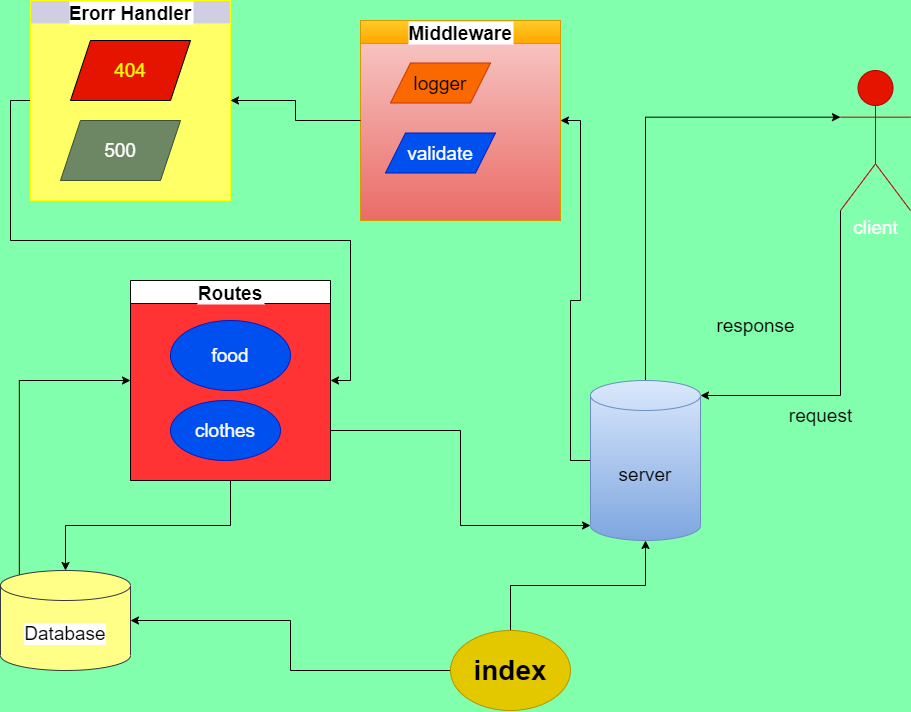

The diagram above was exported from draw.io. Its source (the exported page's mxGraphModel, read from the mxfile embedded in the PNG):
<mxGraphModel dx="2580" dy="2012" grid="1" gridSize="10" guides="1" tooltips="1" connect="1" arrows="1" fold="1" page="1" pageScale="1" pageWidth="850" pageHeight="1100" background="#82FFAC" math="0" shadow="0">
  <root>
    <mxCell id="0" />
    <mxCell id="1" parent="0" />
    <mxCell id="j5hUqpoRyekY-xoRBIKs-56" style="edgeStyle=orthogonalEdgeStyle;rounded=0;orthogonalLoop=1;jettySize=auto;html=1;exitX=0.5;exitY=0;exitDx=0;exitDy=0;labelBackgroundColor=default;fontSize=19;fontColor=default;strokeColor=default;" parent="1" source="j5hUqpoRyekY-xoRBIKs-1" target="j5hUqpoRyekY-xoRBIKs-16" edge="1">
      <mxGeometry relative="1" as="geometry" />
    </mxCell>
    <mxCell id="j5hUqpoRyekY-xoRBIKs-88" style="edgeStyle=orthogonalEdgeStyle;rounded=0;orthogonalLoop=1;jettySize=auto;html=1;entryX=1;entryY=0.5;entryDx=0;entryDy=0;entryPerimeter=0;labelBackgroundColor=default;fontSize=19;fontColor=default;strokeColor=default;fillColor=default;" parent="1" source="j5hUqpoRyekY-xoRBIKs-1" target="j5hUqpoRyekY-xoRBIKs-85" edge="1">
      <mxGeometry relative="1" as="geometry" />
    </mxCell>
    <mxCell id="j5hUqpoRyekY-xoRBIKs-1" value="&lt;b&gt;&lt;font style=&quot;font-size: 28px&quot;&gt;index&lt;/font&gt;&lt;/b&gt;" style="ellipse;whiteSpace=wrap;html=1;fillColor=#e3c800;strokeColor=#B09500;fontColor=#000000;" parent="1" vertex="1">
      <mxGeometry x="360" y="280" width="120" height="80" as="geometry" />
    </mxCell>
    <mxCell id="j5hUqpoRyekY-xoRBIKs-59" style="edgeStyle=orthogonalEdgeStyle;rounded=0;orthogonalLoop=1;jettySize=auto;html=1;exitX=0.5;exitY=0;exitDx=0;exitDy=0;exitPerimeter=0;entryX=0;entryY=0.3333333333333333;entryDx=0;entryDy=0;entryPerimeter=0;labelBackgroundColor=default;fontSize=19;fontColor=default;strokeColor=default;" parent="1" source="j5hUqpoRyekY-xoRBIKs-16" target="j5hUqpoRyekY-xoRBIKs-57" edge="1">
      <mxGeometry relative="1" as="geometry" />
    </mxCell>
    <mxCell id="j5hUqpoRyekY-xoRBIKs-70" style="edgeStyle=orthogonalEdgeStyle;rounded=0;orthogonalLoop=1;jettySize=auto;html=1;entryX=1;entryY=0.5;entryDx=0;entryDy=0;labelBackgroundColor=default;fontSize=19;fontColor=default;strokeColor=default;fillColor=default;" parent="1" source="j5hUqpoRyekY-xoRBIKs-16" target="j5hUqpoRyekY-xoRBIKs-69" edge="1">
      <mxGeometry relative="1" as="geometry" />
    </mxCell>
    <mxCell id="j5hUqpoRyekY-xoRBIKs-16" value="&lt;font style=&quot;font-size: 19px&quot;&gt;server&lt;/font&gt;" style="shape=cylinder3;whiteSpace=wrap;html=1;boundedLbl=1;backgroundOutline=1;size=15;fontSize=22;strokeColor=#6c8ebf;fillColor=#dae8fc;gradientColor=#7ea6e0;" parent="1" vertex="1">
      <mxGeometry x="500" y="30" width="110" height="160" as="geometry" />
    </mxCell>
    <mxCell id="j5hUqpoRyekY-xoRBIKs-58" style="edgeStyle=orthogonalEdgeStyle;rounded=0;orthogonalLoop=1;jettySize=auto;html=1;exitX=0;exitY=1;exitDx=0;exitDy=0;exitPerimeter=0;entryX=1;entryY=0;entryDx=0;entryDy=15;entryPerimeter=0;labelBackgroundColor=default;fontSize=19;fontColor=default;strokeColor=default;" parent="1" source="j5hUqpoRyekY-xoRBIKs-57" target="j5hUqpoRyekY-xoRBIKs-16" edge="1">
      <mxGeometry relative="1" as="geometry" />
    </mxCell>
    <mxCell id="j5hUqpoRyekY-xoRBIKs-57" value="client" style="shape=umlActor;verticalLabelPosition=bottom;verticalAlign=top;html=1;outlineConnect=0;fontSize=19;fontColor=#ffffff;strokeColor=#B20000;fillColor=#e51400;" parent="1" vertex="1">
      <mxGeometry x="750" y="-280" width="70" height="140" as="geometry" />
    </mxCell>
    <mxCell id="j5hUqpoRyekY-xoRBIKs-60" value="request" style="text;html=1;align=center;verticalAlign=middle;resizable=0;points=[];autosize=1;strokeColor=none;fillColor=none;fontSize=19;fontColor=default;" parent="1" vertex="1">
      <mxGeometry x="690" y="50" width="80" height="30" as="geometry" />
    </mxCell>
    <mxCell id="j5hUqpoRyekY-xoRBIKs-61" value="response" style="text;html=1;align=center;verticalAlign=middle;resizable=0;points=[];autosize=1;strokeColor=none;fillColor=none;fontSize=19;fontColor=default;" parent="1" vertex="1">
      <mxGeometry x="620" y="-40" width="90" height="30" as="geometry" />
    </mxCell>
    <mxCell id="j5hUqpoRyekY-xoRBIKs-72" value="" style="group;fillColor=#f8cecc;strokeColor=#b85450;gradientColor=#ea6b66;" parent="1" vertex="1" connectable="0">
      <mxGeometry x="270" y="-330" width="200" height="200" as="geometry" />
    </mxCell>
    <mxCell id="j5hUqpoRyekY-xoRBIKs-69" value="Middleware" style="swimlane;labelBackgroundColor=default;fontSize=19;strokeColor=#d79b00;fillColor=#ffcd28;gradientColor=#ffa500;" parent="j5hUqpoRyekY-xoRBIKs-72" vertex="1">
      <mxGeometry width="200" height="200" as="geometry" />
    </mxCell>
    <mxCell id="j5hUqpoRyekY-xoRBIKs-32" value="validate" style="shape=parallelogram;perimeter=parallelogramPerimeter;whiteSpace=wrap;html=1;fixedSize=1;fontSize=19;fontColor=#ffffff;strokeColor=#001DBC;fillColor=#0050ef;" parent="j5hUqpoRyekY-xoRBIKs-69" vertex="1">
      <mxGeometry x="25" y="112.5" width="110" height="40" as="geometry" />
    </mxCell>
    <mxCell id="j5hUqpoRyekY-xoRBIKs-31" value="logger" style="shape=parallelogram;perimeter=parallelogramPerimeter;whiteSpace=wrap;html=1;fixedSize=1;fontSize=19;fontColor=#000000;strokeColor=#C73500;fillColor=#fa6800;" parent="j5hUqpoRyekY-xoRBIKs-72" vertex="1">
      <mxGeometry x="30" y="42.5" width="100" height="40" as="geometry" />
    </mxCell>
    <mxCell id="j5hUqpoRyekY-xoRBIKs-86" style="edgeStyle=orthogonalEdgeStyle;rounded=0;orthogonalLoop=1;jettySize=auto;html=1;exitX=0.5;exitY=1;exitDx=0;exitDy=0;labelBackgroundColor=default;fontSize=19;fontColor=default;strokeColor=default;fillColor=default;" parent="1" source="j5hUqpoRyekY-xoRBIKs-73" target="j5hUqpoRyekY-xoRBIKs-85" edge="1">
      <mxGeometry relative="1" as="geometry" />
    </mxCell>
    <mxCell id="j5hUqpoRyekY-xoRBIKs-91" style="edgeStyle=orthogonalEdgeStyle;rounded=0;orthogonalLoop=1;jettySize=auto;html=1;exitX=1;exitY=0.75;exitDx=0;exitDy=0;entryX=0;entryY=1;entryDx=0;entryDy=-15;entryPerimeter=0;labelBackgroundColor=default;fontSize=19;fontColor=default;strokeColor=default;fillColor=default;" parent="1" source="j5hUqpoRyekY-xoRBIKs-73" target="j5hUqpoRyekY-xoRBIKs-16" edge="1">
      <mxGeometry relative="1" as="geometry" />
    </mxCell>
    <mxCell id="j5hUqpoRyekY-xoRBIKs-73" value="Routes" style="swimlane;labelBackgroundColor=default;fontSize=19;fontColor=default;strokeColor=default;fillColor=default;swimlaneFillColor=#FF3333;" parent="1" vertex="1">
      <mxGeometry x="40" y="-70" width="200" height="200" as="geometry" />
    </mxCell>
    <mxCell id="j5hUqpoRyekY-xoRBIKs-12" value="food" style="ellipse;whiteSpace=wrap;html=1;fontSize=19;fontColor=#ffffff;strokeColor=#001DBC;fillColor=#0050ef;labelBackgroundColor=none;" parent="j5hUqpoRyekY-xoRBIKs-73" vertex="1">
      <mxGeometry x="40" y="40" width="120" height="70" as="geometry" />
    </mxCell>
    <mxCell id="j5hUqpoRyekY-xoRBIKs-13" value="clothes" style="ellipse;whiteSpace=wrap;html=1;fontSize=19;fontColor=#ffffff;strokeColor=#001DBC;fillColor=#0050ef;labelBackgroundColor=none;" parent="j5hUqpoRyekY-xoRBIKs-73" vertex="1">
      <mxGeometry x="40" y="120" width="110" height="60" as="geometry" />
    </mxCell>
    <mxCell id="j5hUqpoRyekY-xoRBIKs-84" style="edgeStyle=orthogonalEdgeStyle;rounded=0;orthogonalLoop=1;jettySize=auto;html=1;exitX=0;exitY=0.5;exitDx=0;exitDy=0;entryX=1;entryY=0.5;entryDx=0;entryDy=0;labelBackgroundColor=default;fontSize=19;fontColor=default;strokeColor=default;fillColor=default;" parent="1" source="j5hUqpoRyekY-xoRBIKs-79" target="j5hUqpoRyekY-xoRBIKs-73" edge="1">
      <mxGeometry relative="1" as="geometry" />
    </mxCell>
    <mxCell id="j5hUqpoRyekY-xoRBIKs-79" value="Erorr Handler" style="swimlane;labelBackgroundColor=default;fontSize=19;strokeColor=#FFFF00;fillColor=#d0cee2;swimlaneFillColor=#FFFF66;" parent="1" vertex="1">
      <mxGeometry x="-60" y="-350" width="200" height="200" as="geometry" />
    </mxCell>
    <mxCell id="j5hUqpoRyekY-xoRBIKs-81" value="404" style="shape=parallelogram;perimeter=parallelogramPerimeter;whiteSpace=wrap;html=1;fixedSize=1;labelBackgroundColor=none;fontSize=19;fontColor=#FFFF00;strokeColor=default;fillColor=#e51400;rounded=0;shadow=0;sketch=0;" parent="j5hUqpoRyekY-xoRBIKs-79" vertex="1">
      <mxGeometry x="40" y="40" width="120" height="60" as="geometry" />
    </mxCell>
    <mxCell id="j5hUqpoRyekY-xoRBIKs-82" value="500" style="shape=parallelogram;perimeter=parallelogramPerimeter;whiteSpace=wrap;html=1;fixedSize=1;labelBackgroundColor=none;fontSize=19;fontColor=#ffffff;strokeColor=#3A5431;fillColor=#6d8764;" parent="j5hUqpoRyekY-xoRBIKs-79" vertex="1">
      <mxGeometry x="30" y="120" width="120" height="60" as="geometry" />
    </mxCell>
    <mxCell id="j5hUqpoRyekY-xoRBIKs-83" style="edgeStyle=orthogonalEdgeStyle;rounded=0;orthogonalLoop=1;jettySize=auto;html=1;entryX=1;entryY=0.5;entryDx=0;entryDy=0;labelBackgroundColor=default;fontSize=19;fontColor=default;strokeColor=default;fillColor=default;" parent="1" source="j5hUqpoRyekY-xoRBIKs-69" target="j5hUqpoRyekY-xoRBIKs-79" edge="1">
      <mxGeometry relative="1" as="geometry" />
    </mxCell>
    <mxCell id="j5hUqpoRyekY-xoRBIKs-90" style="edgeStyle=orthogonalEdgeStyle;rounded=0;orthogonalLoop=1;jettySize=auto;html=1;exitX=0.145;exitY=0;exitDx=0;exitDy=4.35;exitPerimeter=0;entryX=0;entryY=0.5;entryDx=0;entryDy=0;labelBackgroundColor=default;fontSize=19;fontColor=default;strokeColor=default;fillColor=default;" parent="1" source="j5hUqpoRyekY-xoRBIKs-85" target="j5hUqpoRyekY-xoRBIKs-73" edge="1">
      <mxGeometry relative="1" as="geometry" />
    </mxCell>
    <mxCell id="j5hUqpoRyekY-xoRBIKs-85" value="Database" style="shape=cylinder3;whiteSpace=wrap;html=1;boundedLbl=1;backgroundOutline=1;size=15;labelBackgroundColor=default;fontSize=19;strokeColor=#36393d;fillColor=#ffff88;" parent="1" vertex="1">
      <mxGeometry x="-90" y="220" width="130" height="100" as="geometry" />
    </mxCell>
  </root>
</mxGraphModel>